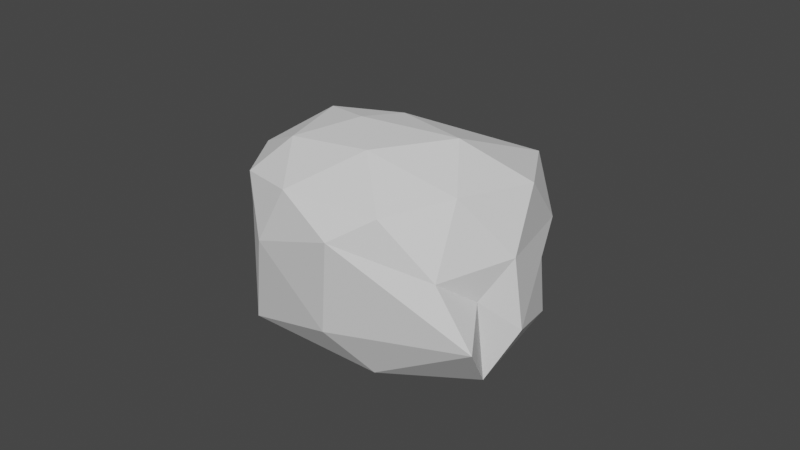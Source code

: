 # Source: kamiensmall.blend  (saved by Blender 3.5.10; exported with 4.5.12 LTS)
import bpy
from mathutils import Matrix  # noqa: F401  (used for matrix-valued properties, if any)

bpy.ops.wm.read_factory_settings(use_empty=True)
scene = bpy.context.scene
scene.name = 'Scene'

# ---- collections
col_collection = bpy.data.collections.new('Collection'); scene.collection.children.link(col_collection)

# ---- world
world_world = bpy.data.worlds.new('World'); scene.world = world_world
world_world.use_nodes = True; world_world.node_tree.nodes.clear()
_N = world_world.node_tree.nodes; _L = world_world.node_tree.links
n0 = _N.new('ShaderNodeOutputWorld'); n0.name = 'World Output'; n0.location = (300, 300)
n1 = _N.new('ShaderNodeBackground'); n1.name = 'Background'; n1.location = (10, 300)
n1.inputs[0].default_value = (0.05088, 0.05088, 0.05088, 1.0)
_L.new(n1.outputs[0], n0.inputs[0])
n0.is_active_output = True
world_world.color = (0.05088, 0.05088, 0.05088)
world_world.use_sun_shadow = False
world_world.sun_shadow_jitter_overblur = 0.0

# ---- meshes
me_icosphere = bpy.data.meshes.new('Icosphere')
me_icosphere.from_pydata([(0.04115, -0.1431, 0.1982), (0.6464, -0.6687, 0.5382), (-0.1863, -0.8346, 0.4291), (-0.843, 0.05326, 0.4564), (-0.2766, 0.9004, 0.5383), (0.589, 0.3714, 0.5503), (0.3175, -0.8725, 1.425), (-0.7003, -0.3936, 1.282), (-0.6853, 0.5532, 1.103), (0.1734, 0.9028, 1.297), (1.046, -0.3217, 1.148), (-0.09202, 0.1113, 1.699), (-0.09387, -0.5559, 0.25), (0.3999, -0.3965, 0.2614), (0.3415, -0.8482, 0.46), (0.8618, -0.06291, 0.5229), (0.2594, 0.08813, 0.2766), (-0.401, -0.04415, 0.23), (-0.5332, -0.5437, 0.4013), (-0.2055, 0.4746, 0.2665), (-0.6634, 0.4864, 0.434), (0.3555, 0.9129, 0.62), (0.8503, -0.3552, 0.8123), (0.8563, 0.1932, 1.243), (0.05162, -0.9327, 0.78), (0.732, -0.8431, 1.088), (-0.8315, -0.2634, 0.6011), (-0.4425, -0.7724, 0.7825), (-0.5698, 0.7845, 0.8779), (-0.8875, 0.3488, 0.8578), (0.4594, 0.7837, 0.8864), (0.1342, 0.9876, 0.9799), (0.8734, -0.3974, 1.511), (-0.2062, -0.9475, 1.47), (-0.9977, 0.5325, 1.27), (-0.5766, 0.7946, 1.372), (0.5356, 0.8321, 1.237), (0.1643, -0.5681, 1.704), (0.6155, 0.06366, 1.566), (-0.618, -0.1291, 1.642), (-0.6466, 0.545, 1.684), (0.08378, 0.896, 1.656)], [], [(0, 13, 12), (1, 13, 15), (0, 12, 17), (0, 17, 19), (0, 19, 16), (1, 15, 22), (2, 14, 24), (3, 18, 26), (4, 20, 28), (5, 21, 30), (1, 22, 25), (2, 24, 27), (3, 26, 29), (4, 28, 31), (5, 30, 23), (6, 32, 37), (7, 33, 39), (8, 34, 40), (9, 35, 41), (10, 36, 38), (38, 41, 11), (38, 36, 41), (36, 9, 41), (41, 40, 11), (41, 35, 40), (35, 8, 40), (40, 39, 11), (40, 34, 39), (34, 7, 39), (39, 37, 11), (39, 33, 37), (33, 6, 37), (37, 38, 11), (37, 32, 38), (32, 10, 38), (23, 36, 10), (23, 30, 36), (30, 9, 36), (31, 35, 9), (31, 28, 35), (28, 8, 35), (29, 34, 8), (29, 26, 34), (26, 7, 34), (27, 33, 7), (27, 24, 33), (24, 6, 33), (25, 32, 6), (25, 22, 32), (22, 10, 32), (30, 31, 9), (30, 21, 31), (21, 4, 31), (28, 29, 8), (28, 20, 29), (20, 3, 29), (26, 27, 7), (26, 18, 27), (18, 2, 27), (24, 25, 6), (24, 14, 25), (14, 1, 25), (22, 23, 10), (22, 15, 23), (15, 5, 23), (16, 21, 5), (16, 19, 21), (19, 4, 21), (19, 20, 4), (19, 17, 20), (17, 3, 20), (17, 18, 3), (17, 12, 18), (12, 2, 18), (15, 16, 5), (15, 13, 16), (13, 0, 16), (12, 14, 2), (12, 13, 14), (13, 1, 14)])
_uv = me_icosphere.uv_layers.new(name='UVMap')
_uv.uv.foreach_set('vector', [0.1818, 0.0, 0.2273, 0.07873, 0.1364, 0.07873, 0.2727, 0.1575, 0.3182, 0.07873, 0.3636, 0.1575, 0.9091, 0.0, 0.9545, 0.07873, 0.8636, 0.07873, 0.7273, 0.0, 0.7727, 0.07873, 0.6818, 0.07873, 0.5455, 0.0, 0.5909, 0.07873, 0.5, 0.07873, 0.2727, 0.1575, 0.3636, 0.1575, 0.3182, 0.2362, 0.09091, 0.1575, 0.1818, 0.1575, 0.1364, 0.2362, 0.8182, 0.1575, 0.9091, 0.1575, 0.8636, 0.2362, 0.6364, 0.1575, 0.7273, 0.1575, 0.6818, 0.2362, 0.4545, 0.1575, 0.5455, 0.1575, 0.5, 0.2362, 0.2727, 0.1575, 0.3182, 0.2362, 0.2273, 0.2362, 0.09091, 0.1575, 0.1364, 0.2362, 0.04546, 0.2362, 0.8182, 0.1575, 0.8636, 0.2362, 0.7727, 0.2362, 0.6364, 0.1575, 0.6818, 0.2362, 0.5909, 0.2362, 0.4545, 0.1575, 0.5, 0.2362, 0.4091, 0.2362, 0.1818, 0.3149, 0.2727, 0.3149, 0.2273, 0.3937, 0.0, 0.3149, 0.09091, 0.3149, 0.04546, 0.3937, 0.7273, 0.3149, 0.8182, 0.3149, 0.7727, 0.3937, 0.5455, 0.3149, 0.6364, 0.3149, 0.5909, 0.3937, 0.3636, 0.3149, 0.4545, 0.3149, 0.4091, 0.3937, 0.4091, 0.3937, 0.5, 0.3937, 0.4545, 0.4724, 0.4091, 0.3937, 0.4545, 0.3149, 0.5, 0.3937, 0.4545, 0.3149, 0.5455, 0.3149, 0.5, 0.3937, 0.5909, 0.3937, 0.6818, 0.3937, 0.6364, 0.4724, 0.5909, 0.3937, 0.6364, 0.3149, 0.6818, 0.3937, 0.6364, 0.3149, 0.7273, 0.3149, 0.6818, 0.3937, 0.7727, 0.3937, 0.8636, 0.3937, 0.8182, 0.4724, 0.7727, 0.3937, 0.8182, 0.3149, 0.8636, 0.3937, 0.8182, 0.3149, 0.9091, 0.3149, 0.8636, 0.3937, 0.04546, 0.3937, 0.1364, 0.3937, 0.09091, 0.4724, 0.04546, 0.3937, 0.09091, 0.3149, 0.1364, 0.3937, 0.09091, 0.3149, 0.1818, 0.3149, 0.1364, 0.3937, 0.2273, 0.3937, 0.3182, 0.3937, 0.2727, 0.4724, 0.2273, 0.3937, 0.2727, 0.3149, 0.3182, 0.3937, 0.2727, 0.3149, 0.3636, 0.3149, 0.3182, 0.3937, 0.4091, 0.2362, 0.4545, 0.3149, 0.3636, 0.3149, 0.4091, 0.2362, 0.5, 0.2362, 0.4545, 0.3149, 0.5, 0.2362, 0.5455, 0.3149, 0.4545, 0.3149, 0.5909, 0.2362, 0.6364, 0.3149, 0.5455, 0.3149, 0.5909, 0.2362, 0.6818, 0.2362, 0.6364, 0.3149, 0.6818, 0.2362, 0.7273, 0.3149, 0.6364, 0.3149, 0.7727, 0.2362, 0.8182, 0.3149, 0.7273, 0.3149, 0.7727, 0.2362, 0.8636, 0.2362, 0.8182, 0.3149, 0.8636, 0.2362, 0.9091, 0.3149, 0.8182, 0.3149, 0.04546, 0.2362, 0.09091, 0.3149, 0.0, 0.3149, 0.04546, 0.2362, 0.1364, 0.2362, 0.09091, 0.3149, 0.1364, 0.2362, 0.1818, 0.3149, 0.09091, 0.3149, 0.2273, 0.2362, 0.2727, 0.3149, 0.1818, 0.3149, 0.2273, 0.2362, 0.3182, 0.2362, 0.2727, 0.3149, 0.3182, 0.2362, 0.3636, 0.3149, 0.2727, 0.3149, 0.5, 0.2362, 0.5909, 0.2362, 0.5455, 0.3149, 0.5, 0.2362, 0.5455, 0.1575, 0.5909, 0.2362, 0.5455, 0.1575, 0.6364, 0.1575, 0.5909, 0.2362, 0.6818, 0.2362, 0.7727, 0.2362, 0.7273, 0.3149, 0.6818, 0.2362, 0.7273, 0.1575, 0.7727, 0.2362, 0.7273, 0.1575, 0.8182, 0.1575, 0.7727, 0.2362, 0.8636, 0.2362, 0.9545, 0.2362, 0.9091, 0.3149, 0.8636, 0.2362, 0.9091, 0.1575, 0.9545, 0.2362, 0.9091, 0.1575, 1.0, 0.1575, 0.9545, 0.2362, 0.1364, 0.2362, 0.2273, 0.2362, 0.1818, 0.3149, 0.1364, 0.2362, 0.1818, 0.1575, 0.2273, 0.2362, 0.1818, 0.1575, 0.2727, 0.1575, 0.2273, 0.2362, 0.3182, 0.2362, 0.4091, 0.2362, 0.3636, 0.3149, 0.3182, 0.2362, 0.3636, 0.1575, 0.4091, 0.2362, 0.3636, 0.1575, 0.4545, 0.1575, 0.4091, 0.2362, 0.5, 0.07873, 0.5455, 0.1575, 0.4545, 0.1575, 0.5, 0.07873, 0.5909, 0.07873, 0.5455, 0.1575, 0.5909, 0.07873, 0.6364, 0.1575, 0.5455, 0.1575, 0.6818, 0.07873, 0.7273, 0.1575, 0.6364, 0.1575, 0.6818, 0.07873, 0.7727, 0.07873, 0.7273, 0.1575, 0.7727, 0.07873, 0.8182, 0.1575, 0.7273, 0.1575, 0.8636, 0.07873, 0.9091, 0.1575, 0.8182, 0.1575, 0.8636, 0.07873, 0.9545, 0.07873, 0.9091, 0.1575, 0.9545, 0.07873, 1.0, 0.1575, 0.9091, 0.1575, 0.3636, 0.1575, 0.4091, 0.07873, 0.4545, 0.1575, 0.3636, 0.1575, 0.3182, 0.07873, 0.4091, 0.07873, 0.3182, 0.07873, 0.3636, 0.0, 0.4091, 0.07873, 0.1364, 0.07873, 0.1818, 0.1575, 0.09091, 0.1575, 0.1364, 0.07873, 0.2273, 0.07873, 0.1818, 0.1575, 0.2273, 0.07873, 0.2727, 0.1575, 0.1818, 0.1575])
me_icosphere.update()

# ---- objects
ob_icosphere = bpy.data.objects.new('Icosphere', me_icosphere)

# ---- transforms, parenting, visibility, modifiers, constraints
ob_icosphere.location = (-1.524, 0.5351, 1.697)
ob_icosphere.rotation_euler = (3.041, -0.02059, 2.137)

# ---- collection membership
col_collection.objects.link(ob_icosphere)

# ---- scene / render settings (as saved in the file)
scene.frame_start = 1; scene.frame_end = 250; scene.frame_set(1)
scene.render.engine = 'BLENDER_EEVEE_NEXT'
scene.cycles.sampling_pattern = 'TABULATED_SOBOL'
scene.view_settings.view_transform = 'Filmic'
bpy.context.view_layer.update()

# ---- added for rendering (the .blend has no active camera and no usable light): camera, sun
cam_auto = bpy.data.cameras.new('AutoCamera')
cam_auto.lens = 50.0
cam_auto.sensor_width = 36.0
cam_auto.clip_end = 1000.0
ob_auto_camera = bpy.data.objects.new('AutoCamera', cam_auto)
scene.collection.objects.link(ob_auto_camera)
ob_auto_camera.location = (2.60657, -4.2342, 3.99844)
ob_auto_camera.rotation_euler = (1.09748, -7.21219e-08, 0.694738)
scene.camera = ob_auto_camera
light_auto_sun = bpy.data.lights.new('AutoSun', 'SUN')
light_auto_sun.energy = 3.0
light_auto_sun.angle = 0.0523599
ob_auto_sun = bpy.data.objects.new('AutoSun', light_auto_sun)
scene.collection.objects.link(ob_auto_sun)
ob_auto_sun.rotation_euler = (0.872665, 0.174533, 0.523599)
bpy.context.view_layer.update()
